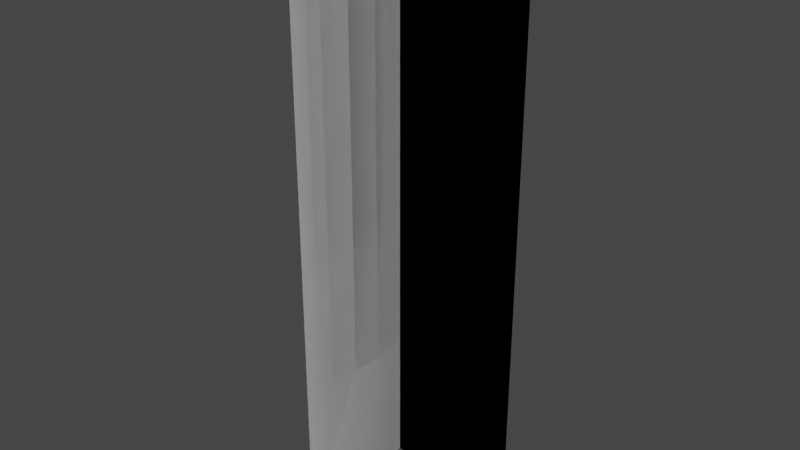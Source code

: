 # Source: crossQuad.blend  (saved by Blender 3.1.7; exported with 4.5.12 LTS)
import bpy
from mathutils import Matrix  # noqa: F401  (used for matrix-valued properties, if any)

bpy.ops.wm.read_factory_settings(use_empty=True)
scene = bpy.context.scene
scene.name = 'Scene'

# ---- collections
col_collection = bpy.data.collections.new('Collection'); scene.collection.children.link(col_collection)

# ---- world
world_world = bpy.data.worlds.new('World'); scene.world = world_world
world_world.use_nodes = True; world_world.node_tree.nodes.clear()
_N = world_world.node_tree.nodes; _L = world_world.node_tree.links
n0 = _N.new('ShaderNodeOutputWorld'); n0.name = 'World Output'; n0.location = (300, 300)
n1 = _N.new('ShaderNodeBackground'); n1.name = 'Background'; n1.location = (10, 300)
n1.inputs[0].default_value = (0.05088, 0.05088, 0.05088, 1.0)
_L.new(n1.outputs[0], n0.inputs[0])
n0.is_active_output = True
world_world.color = (0.05088, 0.05088, 0.05088)
world_world.use_sun_shadow = False
world_world.sun_shadow_jitter_overblur = 0.0

# ---- meshes
me_plane = bpy.data.meshes.new('Plane')
me_plane.from_pydata([(-1.0, 0.0, 0.0), (1.0, 0.0, 0.0), (-1.0, 0.0, 4.0), (1.0, 0.0, 4.0), (5.96e-08, -1.0, 1.192e-07), (-5.96e-08, 1.0, 1.192e-07), (5.96e-08, -1.0, 4.0), (-5.96e-08, 1.0, 4.0)], [], [(0, 1, 3, 2), (4, 5, 7, 6)])
_uv = me_plane.uv_layers.new(name='UVMap')
_uv.uv.foreach_set('vector', [0.0, 0.0, 1.0, 0.0, 1.0, 1.0, 0.0, 1.0, 0.0, 0.0, 1.0, 0.0, 1.0, 1.0, 0.0, 1.0])
me_plane.use_remesh_fix_poles = True
me_plane.use_remesh_preserve_attributes = False
me_plane.update()

# ---- objects
ob_plane = bpy.data.objects.new('Plane', me_plane)

# ---- transforms, parenting, visibility, modifiers, constraints
ob_plane.location = (0.0, 0.0, 0.0)
_m = ob_plane.modifiers.new('Solidify', 'SOLIDIFY')
_m.thickness = 0.0

# ---- collection membership
col_collection.objects.link(ob_plane)

# ---- scene / render settings (as saved in the file)
scene.frame_start = 1; scene.frame_end = 250; scene.frame_set(1)
scene.render.engine = 'BLENDER_EEVEE_NEXT'
scene.cycles.sampling_pattern = 'TABULATED_SOBOL'
scene.cycles.use_light_tree = False
scene.view_settings.view_transform = 'Filmic'
bpy.context.view_layer.update()

# ---- added for rendering (the .blend has no active camera and no usable light): camera, sun
cam_auto = bpy.data.cameras.new('AutoCamera')
cam_auto.lens = 50.0
cam_auto.sensor_width = 36.0
cam_auto.clip_end = 1000.0
ob_auto_camera = bpy.data.objects.new('AutoCamera', cam_auto)
scene.collection.objects.link(ob_auto_camera)
ob_auto_camera.location = (4.53266, -5.43919, 5.62613)
ob_auto_camera.rotation_euler = (1.09748, -7.21219e-08, 0.694738)
scene.camera = ob_auto_camera
light_auto_sun = bpy.data.lights.new('AutoSun', 'SUN')
light_auto_sun.energy = 3.0
light_auto_sun.angle = 0.0523599
ob_auto_sun = bpy.data.objects.new('AutoSun', light_auto_sun)
scene.collection.objects.link(ob_auto_sun)
ob_auto_sun.rotation_euler = (0.872665, 0.174533, 0.523599)
bpy.context.view_layer.update()
